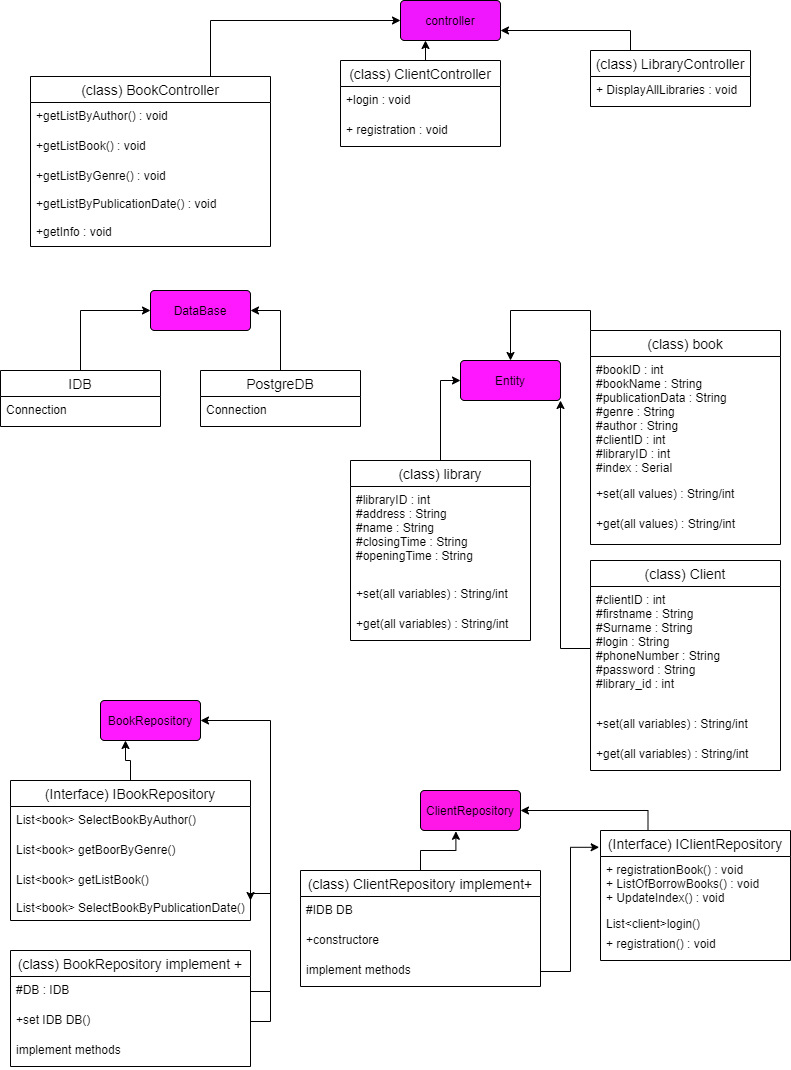

The diagram above was exported from draw.io. Its source (the exported page's mxGraphModel, read from the mxfile embedded in the PNG):
<mxGraphModel dx="1278" dy="548" grid="1" gridSize="10" guides="1" tooltips="1" connect="1" arrows="1" fold="1" page="1" pageScale="1" pageWidth="827" pageHeight="1169" math="0" shadow="0">
  <root>
    <mxCell id="0" />
    <mxCell id="1" parent="0" />
    <mxCell id="EZ9eVAeljUefmqAWUSpv-55" style="edgeStyle=orthogonalEdgeStyle;rounded=0;orthogonalLoop=1;jettySize=auto;html=1;exitX=0.75;exitY=0;exitDx=0;exitDy=0;entryX=0;entryY=0.5;entryDx=0;entryDy=0;" edge="1" parent="1" source="EZ9eVAeljUefmqAWUSpv-32" target="EZ9eVAeljUefmqAWUSpv-44">
      <mxGeometry relative="1" as="geometry" />
    </mxCell>
    <mxCell id="EZ9eVAeljUefmqAWUSpv-32" value="(class) BookController" style="swimlane;fontStyle=0;childLayout=stackLayout;horizontal=1;startSize=26;horizontalStack=0;resizeParent=1;resizeParentMax=0;resizeLast=0;collapsible=1;marginBottom=0;align=center;fontSize=14;" vertex="1" parent="1">
      <mxGeometry x="40" y="86" width="240" height="170" as="geometry" />
    </mxCell>
    <mxCell id="EZ9eVAeljUefmqAWUSpv-33" value="+getListByAuthor() : void" style="text;strokeColor=none;fillColor=none;spacingLeft=4;spacingRight=4;overflow=hidden;rotatable=0;points=[[0,0.5],[1,0.5]];portConstraint=eastwest;fontSize=12;" vertex="1" parent="EZ9eVAeljUefmqAWUSpv-32">
      <mxGeometry y="26" width="240" height="30" as="geometry" />
    </mxCell>
    <mxCell id="EZ9eVAeljUefmqAWUSpv-34" value="+getListBook() : void" style="text;strokeColor=none;fillColor=none;spacingLeft=4;spacingRight=4;overflow=hidden;rotatable=0;points=[[0,0.5],[1,0.5]];portConstraint=eastwest;fontSize=12;" vertex="1" parent="EZ9eVAeljUefmqAWUSpv-32">
      <mxGeometry y="56" width="240" height="30" as="geometry" />
    </mxCell>
    <mxCell id="EZ9eVAeljUefmqAWUSpv-35" value="+getListByGenre() : void&#10;&#10;+getListByPublicationDate() : void&#10;&#10;+getInfo : void" style="text;strokeColor=none;fillColor=none;spacingLeft=4;spacingRight=4;overflow=hidden;rotatable=0;points=[[0,0.5],[1,0.5]];portConstraint=eastwest;fontSize=12;" vertex="1" parent="EZ9eVAeljUefmqAWUSpv-32">
      <mxGeometry y="86" width="240" height="84" as="geometry" />
    </mxCell>
    <mxCell id="EZ9eVAeljUefmqAWUSpv-54" style="edgeStyle=orthogonalEdgeStyle;rounded=0;orthogonalLoop=1;jettySize=auto;html=1;exitX=0.5;exitY=0;exitDx=0;exitDy=0;entryX=0.25;entryY=1;entryDx=0;entryDy=0;" edge="1" parent="1" source="EZ9eVAeljUefmqAWUSpv-36" target="EZ9eVAeljUefmqAWUSpv-44">
      <mxGeometry relative="1" as="geometry" />
    </mxCell>
    <mxCell id="EZ9eVAeljUefmqAWUSpv-36" value="(class) ClientController" style="swimlane;fontStyle=0;childLayout=stackLayout;horizontal=1;startSize=26;horizontalStack=0;resizeParent=1;resizeParentMax=0;resizeLast=0;collapsible=1;marginBottom=0;align=center;fontSize=14;" vertex="1" parent="1">
      <mxGeometry x="350" y="70" width="160" height="86" as="geometry" />
    </mxCell>
    <mxCell id="EZ9eVAeljUefmqAWUSpv-37" value="+login : void" style="text;strokeColor=none;fillColor=none;spacingLeft=4;spacingRight=4;overflow=hidden;rotatable=0;points=[[0,0.5],[1,0.5]];portConstraint=eastwest;fontSize=12;" vertex="1" parent="EZ9eVAeljUefmqAWUSpv-36">
      <mxGeometry y="26" width="160" height="30" as="geometry" />
    </mxCell>
    <mxCell id="EZ9eVAeljUefmqAWUSpv-38" value="+ registration : void" style="text;strokeColor=none;fillColor=none;spacingLeft=4;spacingRight=4;overflow=hidden;rotatable=0;points=[[0,0.5],[1,0.5]];portConstraint=eastwest;fontSize=12;" vertex="1" parent="EZ9eVAeljUefmqAWUSpv-36">
      <mxGeometry y="56" width="160" height="30" as="geometry" />
    </mxCell>
    <mxCell id="EZ9eVAeljUefmqAWUSpv-56" style="edgeStyle=orthogonalEdgeStyle;rounded=0;orthogonalLoop=1;jettySize=auto;html=1;exitX=0.25;exitY=0;exitDx=0;exitDy=0;entryX=1;entryY=0.75;entryDx=0;entryDy=0;" edge="1" parent="1" source="EZ9eVAeljUefmqAWUSpv-40" target="EZ9eVAeljUefmqAWUSpv-44">
      <mxGeometry relative="1" as="geometry" />
    </mxCell>
    <mxCell id="EZ9eVAeljUefmqAWUSpv-40" value="(class) LibraryController" style="swimlane;fontStyle=0;childLayout=stackLayout;horizontal=1;startSize=26;horizontalStack=0;resizeParent=1;resizeParentMax=0;resizeLast=0;collapsible=1;marginBottom=0;align=center;fontSize=14;" vertex="1" parent="1">
      <mxGeometry x="600" y="60" width="160" height="56" as="geometry" />
    </mxCell>
    <mxCell id="EZ9eVAeljUefmqAWUSpv-41" value="+ DisplayAllLibraries : void" style="text;strokeColor=none;fillColor=none;spacingLeft=4;spacingRight=4;overflow=hidden;rotatable=0;points=[[0,0.5],[1,0.5]];portConstraint=eastwest;fontSize=12;" vertex="1" parent="EZ9eVAeljUefmqAWUSpv-40">
      <mxGeometry y="26" width="160" height="30" as="geometry" />
    </mxCell>
    <mxCell id="EZ9eVAeljUefmqAWUSpv-44" value="controller" style="rounded=1;arcSize=10;whiteSpace=wrap;html=1;align=center;fillColor=#F017FF;" vertex="1" parent="1">
      <mxGeometry x="410" y="10" width="100" height="40" as="geometry" />
    </mxCell>
    <mxCell id="EZ9eVAeljUefmqAWUSpv-45" value="DataBase" style="rounded=1;arcSize=10;whiteSpace=wrap;html=1;align=center;fillColor=#FF19FF;" vertex="1" parent="1">
      <mxGeometry x="160" y="300" width="100" height="40" as="geometry" />
    </mxCell>
    <mxCell id="EZ9eVAeljUefmqAWUSpv-57" style="edgeStyle=orthogonalEdgeStyle;rounded=0;orthogonalLoop=1;jettySize=auto;html=1;exitX=0.5;exitY=0;exitDx=0;exitDy=0;entryX=0;entryY=0.5;entryDx=0;entryDy=0;" edge="1" parent="1" source="EZ9eVAeljUefmqAWUSpv-46" target="EZ9eVAeljUefmqAWUSpv-45">
      <mxGeometry relative="1" as="geometry" />
    </mxCell>
    <mxCell id="EZ9eVAeljUefmqAWUSpv-46" value="IDB" style="swimlane;fontStyle=0;childLayout=stackLayout;horizontal=1;startSize=26;horizontalStack=0;resizeParent=1;resizeParentMax=0;resizeLast=0;collapsible=1;marginBottom=0;align=center;fontSize=14;" vertex="1" parent="1">
      <mxGeometry x="10" y="380" width="160" height="56" as="geometry" />
    </mxCell>
    <mxCell id="EZ9eVAeljUefmqAWUSpv-47" value="Connection" style="text;strokeColor=none;fillColor=none;spacingLeft=4;spacingRight=4;overflow=hidden;rotatable=0;points=[[0,0.5],[1,0.5]];portConstraint=eastwest;fontSize=12;" vertex="1" parent="EZ9eVAeljUefmqAWUSpv-46">
      <mxGeometry y="26" width="160" height="30" as="geometry" />
    </mxCell>
    <mxCell id="EZ9eVAeljUefmqAWUSpv-58" style="edgeStyle=orthogonalEdgeStyle;rounded=0;orthogonalLoop=1;jettySize=auto;html=1;exitX=0.5;exitY=0;exitDx=0;exitDy=0;entryX=1;entryY=0.5;entryDx=0;entryDy=0;" edge="1" parent="1" source="EZ9eVAeljUefmqAWUSpv-50" target="EZ9eVAeljUefmqAWUSpv-45">
      <mxGeometry relative="1" as="geometry" />
    </mxCell>
    <mxCell id="EZ9eVAeljUefmqAWUSpv-50" value="PostgreDB" style="swimlane;fontStyle=0;childLayout=stackLayout;horizontal=1;startSize=26;horizontalStack=0;resizeParent=1;resizeParentMax=0;resizeLast=0;collapsible=1;marginBottom=0;align=center;fontSize=14;" vertex="1" parent="1">
      <mxGeometry x="210" y="380" width="160" height="56" as="geometry" />
    </mxCell>
    <mxCell id="EZ9eVAeljUefmqAWUSpv-51" value="Connection" style="text;strokeColor=none;fillColor=none;spacingLeft=4;spacingRight=4;overflow=hidden;rotatable=0;points=[[0,0.5],[1,0.5]];portConstraint=eastwest;fontSize=12;" vertex="1" parent="EZ9eVAeljUefmqAWUSpv-50">
      <mxGeometry y="26" width="160" height="30" as="geometry" />
    </mxCell>
    <mxCell id="EZ9eVAeljUefmqAWUSpv-59" value="Entity" style="rounded=1;arcSize=10;whiteSpace=wrap;html=1;align=center;fillColor=#FF17FF;" vertex="1" parent="1">
      <mxGeometry x="470" y="370" width="100" height="40" as="geometry" />
    </mxCell>
    <mxCell id="EZ9eVAeljUefmqAWUSpv-74" style="edgeStyle=orthogonalEdgeStyle;rounded=0;orthogonalLoop=1;jettySize=auto;html=1;exitX=0;exitY=0;exitDx=0;exitDy=0;entryX=0.5;entryY=0;entryDx=0;entryDy=0;" edge="1" parent="1" source="EZ9eVAeljUefmqAWUSpv-60" target="EZ9eVAeljUefmqAWUSpv-59">
      <mxGeometry relative="1" as="geometry" />
    </mxCell>
    <mxCell id="EZ9eVAeljUefmqAWUSpv-60" value="(class) book" style="swimlane;fontStyle=0;childLayout=stackLayout;horizontal=1;startSize=26;horizontalStack=0;resizeParent=1;resizeParentMax=0;resizeLast=0;collapsible=1;marginBottom=0;align=center;fontSize=14;" vertex="1" parent="1">
      <mxGeometry x="600" y="340" width="190" height="214" as="geometry" />
    </mxCell>
    <mxCell id="EZ9eVAeljUefmqAWUSpv-61" value="#bookID : int&#10;#bookName : String&#10;#publicationData : String&#10;#genre : String&#10;#author : String&#10;#clientID : int&#10;#libraryID : int&#10;#index : Serial" style="text;strokeColor=none;fillColor=none;spacingLeft=4;spacingRight=4;overflow=hidden;rotatable=0;points=[[0,0.5],[1,0.5]];portConstraint=eastwest;fontSize=12;" vertex="1" parent="EZ9eVAeljUefmqAWUSpv-60">
      <mxGeometry y="26" width="190" height="124" as="geometry" />
    </mxCell>
    <mxCell id="EZ9eVAeljUefmqAWUSpv-62" value="+set(all values) : String/int " style="text;strokeColor=none;fillColor=none;spacingLeft=4;spacingRight=4;overflow=hidden;rotatable=0;points=[[0,0.5],[1,0.5]];portConstraint=eastwest;fontSize=12;" vertex="1" parent="EZ9eVAeljUefmqAWUSpv-60">
      <mxGeometry y="150" width="190" height="30" as="geometry" />
    </mxCell>
    <mxCell id="EZ9eVAeljUefmqAWUSpv-63" value="+get(all values) : String/int" style="text;strokeColor=none;fillColor=none;spacingLeft=4;spacingRight=4;overflow=hidden;rotatable=0;points=[[0,0.5],[1,0.5]];portConstraint=eastwest;fontSize=12;" vertex="1" parent="EZ9eVAeljUefmqAWUSpv-60">
      <mxGeometry y="180" width="190" height="34" as="geometry" />
    </mxCell>
    <mxCell id="EZ9eVAeljUefmqAWUSpv-64" value="(class) Client" style="swimlane;fontStyle=0;childLayout=stackLayout;horizontal=1;startSize=26;horizontalStack=0;resizeParent=1;resizeParentMax=0;resizeLast=0;collapsible=1;marginBottom=0;align=center;fontSize=14;" vertex="1" parent="1">
      <mxGeometry x="600" y="570" width="190" height="210" as="geometry" />
    </mxCell>
    <mxCell id="EZ9eVAeljUefmqAWUSpv-65" value="#clientID : int&#10;#firstname : String&#10;#Surname : String&#10;#login : String&#10;#phoneNumber : String&#10;#password : String&#10;#library_id : int" style="text;strokeColor=none;fillColor=none;spacingLeft=4;spacingRight=4;overflow=hidden;rotatable=0;points=[[0,0.5],[1,0.5]];portConstraint=eastwest;fontSize=12;" vertex="1" parent="EZ9eVAeljUefmqAWUSpv-64">
      <mxGeometry y="26" width="190" height="124" as="geometry" />
    </mxCell>
    <mxCell id="EZ9eVAeljUefmqAWUSpv-66" value="+set(all variables) : String/int" style="text;strokeColor=none;fillColor=none;spacingLeft=4;spacingRight=4;overflow=hidden;rotatable=0;points=[[0,0.5],[1,0.5]];portConstraint=eastwest;fontSize=12;" vertex="1" parent="EZ9eVAeljUefmqAWUSpv-64">
      <mxGeometry y="150" width="190" height="30" as="geometry" />
    </mxCell>
    <mxCell id="EZ9eVAeljUefmqAWUSpv-67" value="+get(all variables) : String/int" style="text;strokeColor=none;fillColor=none;spacingLeft=4;spacingRight=4;overflow=hidden;rotatable=0;points=[[0,0.5],[1,0.5]];portConstraint=eastwest;fontSize=12;" vertex="1" parent="EZ9eVAeljUefmqAWUSpv-64">
      <mxGeometry y="180" width="190" height="30" as="geometry" />
    </mxCell>
    <mxCell id="EZ9eVAeljUefmqAWUSpv-73" style="edgeStyle=orthogonalEdgeStyle;rounded=0;orthogonalLoop=1;jettySize=auto;html=1;exitX=0.5;exitY=0;exitDx=0;exitDy=0;entryX=0;entryY=0.5;entryDx=0;entryDy=0;" edge="1" parent="1" source="EZ9eVAeljUefmqAWUSpv-68" target="EZ9eVAeljUefmqAWUSpv-59">
      <mxGeometry relative="1" as="geometry" />
    </mxCell>
    <mxCell id="EZ9eVAeljUefmqAWUSpv-68" value="(class) library" style="swimlane;fontStyle=0;childLayout=stackLayout;horizontal=1;startSize=26;horizontalStack=0;resizeParent=1;resizeParentMax=0;resizeLast=0;collapsible=1;marginBottom=0;align=center;fontSize=14;" vertex="1" parent="1">
      <mxGeometry x="360" y="470" width="180" height="180" as="geometry" />
    </mxCell>
    <mxCell id="EZ9eVAeljUefmqAWUSpv-69" value="#libraryID : int&#10;#address : String&#10;#name : String&#10;#closingTime : String&#10;#openingTime : String&#10;" style="text;strokeColor=none;fillColor=none;spacingLeft=4;spacingRight=4;overflow=hidden;rotatable=0;points=[[0,0.5],[1,0.5]];portConstraint=eastwest;fontSize=12;" vertex="1" parent="EZ9eVAeljUefmqAWUSpv-68">
      <mxGeometry y="26" width="180" height="94" as="geometry" />
    </mxCell>
    <mxCell id="EZ9eVAeljUefmqAWUSpv-70" value="+set(all variables) : String/int" style="text;strokeColor=none;fillColor=none;spacingLeft=4;spacingRight=4;overflow=hidden;rotatable=0;points=[[0,0.5],[1,0.5]];portConstraint=eastwest;fontSize=12;" vertex="1" parent="EZ9eVAeljUefmqAWUSpv-68">
      <mxGeometry y="120" width="180" height="30" as="geometry" />
    </mxCell>
    <mxCell id="EZ9eVAeljUefmqAWUSpv-71" value="+get(all variables) : String/int" style="text;strokeColor=none;fillColor=none;spacingLeft=4;spacingRight=4;overflow=hidden;rotatable=0;points=[[0,0.5],[1,0.5]];portConstraint=eastwest;fontSize=12;" vertex="1" parent="EZ9eVAeljUefmqAWUSpv-68">
      <mxGeometry y="150" width="180" height="30" as="geometry" />
    </mxCell>
    <mxCell id="EZ9eVAeljUefmqAWUSpv-72" style="edgeStyle=orthogonalEdgeStyle;rounded=0;orthogonalLoop=1;jettySize=auto;html=1;exitX=0;exitY=0.5;exitDx=0;exitDy=0;entryX=1;entryY=1;entryDx=0;entryDy=0;" edge="1" parent="1" source="EZ9eVAeljUefmqAWUSpv-65" target="EZ9eVAeljUefmqAWUSpv-59">
      <mxGeometry relative="1" as="geometry" />
    </mxCell>
    <mxCell id="EZ9eVAeljUefmqAWUSpv-75" value="BookRepository" style="rounded=1;arcSize=10;whiteSpace=wrap;html=1;align=center;fillColor=#FF19FF;" vertex="1" parent="1">
      <mxGeometry x="110" y="710" width="100" height="40" as="geometry" />
    </mxCell>
    <mxCell id="EZ9eVAeljUefmqAWUSpv-86" style="edgeStyle=orthogonalEdgeStyle;rounded=0;orthogonalLoop=1;jettySize=auto;html=1;exitX=0.5;exitY=0;exitDx=0;exitDy=0;entryX=0.25;entryY=1;entryDx=0;entryDy=0;" edge="1" parent="1" source="EZ9eVAeljUefmqAWUSpv-76" target="EZ9eVAeljUefmqAWUSpv-75">
      <mxGeometry relative="1" as="geometry" />
    </mxCell>
    <mxCell id="EZ9eVAeljUefmqAWUSpv-76" value="(Interface) IBookRepository" style="swimlane;fontStyle=0;childLayout=stackLayout;horizontal=1;startSize=26;horizontalStack=0;resizeParent=1;resizeParentMax=0;resizeLast=0;collapsible=1;marginBottom=0;align=center;fontSize=14;fillColor=#FFFFFF;" vertex="1" parent="1">
      <mxGeometry x="20" y="790" width="240" height="140" as="geometry" />
    </mxCell>
    <mxCell id="EZ9eVAeljUefmqAWUSpv-77" value="List&lt;book&gt; SelectBookByAuthor()" style="text;strokeColor=none;fillColor=none;spacingLeft=4;spacingRight=4;overflow=hidden;rotatable=0;points=[[0,0.5],[1,0.5]];portConstraint=eastwest;fontSize=12;" vertex="1" parent="EZ9eVAeljUefmqAWUSpv-76">
      <mxGeometry y="26" width="240" height="30" as="geometry" />
    </mxCell>
    <mxCell id="EZ9eVAeljUefmqAWUSpv-78" value="List&lt;book&gt; getBoorByGenre()" style="text;strokeColor=none;fillColor=none;spacingLeft=4;spacingRight=4;overflow=hidden;rotatable=0;points=[[0,0.5],[1,0.5]];portConstraint=eastwest;fontSize=12;" vertex="1" parent="EZ9eVAeljUefmqAWUSpv-76">
      <mxGeometry y="56" width="240" height="30" as="geometry" />
    </mxCell>
    <mxCell id="EZ9eVAeljUefmqAWUSpv-79" value="List&lt;book&gt; getListBook()&#10;&#10;List&lt;book&gt; SelectBookByPublicationDate()" style="text;strokeColor=none;fillColor=none;spacingLeft=4;spacingRight=4;overflow=hidden;rotatable=0;points=[[0,0.5],[1,0.5]];portConstraint=eastwest;fontSize=12;" vertex="1" parent="EZ9eVAeljUefmqAWUSpv-76">
      <mxGeometry y="86" width="240" height="54" as="geometry" />
    </mxCell>
    <mxCell id="EZ9eVAeljUefmqAWUSpv-81" value="(class) BookRepository implement +" style="swimlane;fontStyle=0;childLayout=stackLayout;horizontal=1;startSize=26;horizontalStack=0;resizeParent=1;resizeParentMax=0;resizeLast=0;collapsible=1;marginBottom=0;align=center;fontSize=14;fillColor=#FFFFFF;" vertex="1" parent="1">
      <mxGeometry x="20" y="960" width="240" height="116" as="geometry" />
    </mxCell>
    <mxCell id="EZ9eVAeljUefmqAWUSpv-82" value="#DB : IDB" style="text;strokeColor=none;fillColor=none;spacingLeft=4;spacingRight=4;overflow=hidden;rotatable=0;points=[[0,0.5],[1,0.5]];portConstraint=eastwest;fontSize=12;" vertex="1" parent="EZ9eVAeljUefmqAWUSpv-81">
      <mxGeometry y="26" width="240" height="30" as="geometry" />
    </mxCell>
    <mxCell id="EZ9eVAeljUefmqAWUSpv-83" value="+set IDB DB()" style="text;strokeColor=none;fillColor=none;spacingLeft=4;spacingRight=4;overflow=hidden;rotatable=0;points=[[0,0.5],[1,0.5]];portConstraint=eastwest;fontSize=12;" vertex="1" parent="EZ9eVAeljUefmqAWUSpv-81">
      <mxGeometry y="56" width="240" height="30" as="geometry" />
    </mxCell>
    <mxCell id="EZ9eVAeljUefmqAWUSpv-84" value="implement methods" style="text;strokeColor=none;fillColor=none;spacingLeft=4;spacingRight=4;overflow=hidden;rotatable=0;points=[[0,0.5],[1,0.5]];portConstraint=eastwest;fontSize=12;" vertex="1" parent="EZ9eVAeljUefmqAWUSpv-81">
      <mxGeometry y="86" width="240" height="30" as="geometry" />
    </mxCell>
    <mxCell id="EZ9eVAeljUefmqAWUSpv-85" style="edgeStyle=orthogonalEdgeStyle;rounded=0;orthogonalLoop=1;jettySize=auto;html=1;exitX=1;exitY=0.5;exitDx=0;exitDy=0;entryX=1;entryY=0.63;entryDx=0;entryDy=0;entryPerimeter=0;" edge="1" parent="1" source="EZ9eVAeljUefmqAWUSpv-82" target="EZ9eVAeljUefmqAWUSpv-79">
      <mxGeometry relative="1" as="geometry">
        <Array as="points">
          <mxPoint x="280" y="1001" />
          <mxPoint x="280" y="903" />
          <mxPoint x="260" y="903" />
        </Array>
      </mxGeometry>
    </mxCell>
    <mxCell id="EZ9eVAeljUefmqAWUSpv-87" style="edgeStyle=orthogonalEdgeStyle;rounded=0;orthogonalLoop=1;jettySize=auto;html=1;exitX=1;exitY=0.5;exitDx=0;exitDy=0;entryX=1;entryY=0.5;entryDx=0;entryDy=0;" edge="1" parent="1" source="EZ9eVAeljUefmqAWUSpv-83" target="EZ9eVAeljUefmqAWUSpv-75">
      <mxGeometry relative="1" as="geometry" />
    </mxCell>
    <mxCell id="EZ9eVAeljUefmqAWUSpv-88" value="ClientRepository" style="rounded=1;arcSize=10;whiteSpace=wrap;html=1;align=center;fillColor=#FF17E8;" vertex="1" parent="1">
      <mxGeometry x="430" y="800" width="100" height="40" as="geometry" />
    </mxCell>
    <mxCell id="EZ9eVAeljUefmqAWUSpv-98" style="edgeStyle=orthogonalEdgeStyle;rounded=0;orthogonalLoop=1;jettySize=auto;html=1;exitX=0.5;exitY=0;exitDx=0;exitDy=0;entryX=0.354;entryY=1.02;entryDx=0;entryDy=0;entryPerimeter=0;" edge="1" parent="1" source="EZ9eVAeljUefmqAWUSpv-89" target="EZ9eVAeljUefmqAWUSpv-88">
      <mxGeometry relative="1" as="geometry" />
    </mxCell>
    <mxCell id="EZ9eVAeljUefmqAWUSpv-89" value="(class) ClientRepository implement+" style="swimlane;fontStyle=0;childLayout=stackLayout;horizontal=1;startSize=26;horizontalStack=0;resizeParent=1;resizeParentMax=0;resizeLast=0;collapsible=1;marginBottom=0;align=center;fontSize=14;fillColor=#FFFFFF;" vertex="1" parent="1">
      <mxGeometry x="310" y="880" width="240" height="116" as="geometry" />
    </mxCell>
    <mxCell id="EZ9eVAeljUefmqAWUSpv-90" value="#IDB DB " style="text;strokeColor=none;fillColor=none;spacingLeft=4;spacingRight=4;overflow=hidden;rotatable=0;points=[[0,0.5],[1,0.5]];portConstraint=eastwest;fontSize=12;" vertex="1" parent="EZ9eVAeljUefmqAWUSpv-89">
      <mxGeometry y="26" width="240" height="30" as="geometry" />
    </mxCell>
    <mxCell id="EZ9eVAeljUefmqAWUSpv-91" value="+constructore" style="text;strokeColor=none;fillColor=none;spacingLeft=4;spacingRight=4;overflow=hidden;rotatable=0;points=[[0,0.5],[1,0.5]];portConstraint=eastwest;fontSize=12;" vertex="1" parent="EZ9eVAeljUefmqAWUSpv-89">
      <mxGeometry y="56" width="240" height="30" as="geometry" />
    </mxCell>
    <mxCell id="EZ9eVAeljUefmqAWUSpv-92" value="implement methods" style="text;strokeColor=none;fillColor=none;spacingLeft=4;spacingRight=4;overflow=hidden;rotatable=0;points=[[0,0.5],[1,0.5]];portConstraint=eastwest;fontSize=12;" vertex="1" parent="EZ9eVAeljUefmqAWUSpv-89">
      <mxGeometry y="86" width="240" height="30" as="geometry" />
    </mxCell>
    <mxCell id="EZ9eVAeljUefmqAWUSpv-99" style="edgeStyle=orthogonalEdgeStyle;rounded=0;orthogonalLoop=1;jettySize=auto;html=1;exitX=0.25;exitY=0;exitDx=0;exitDy=0;entryX=1;entryY=0.5;entryDx=0;entryDy=0;" edge="1" parent="1" source="EZ9eVAeljUefmqAWUSpv-93" target="EZ9eVAeljUefmqAWUSpv-88">
      <mxGeometry relative="1" as="geometry" />
    </mxCell>
    <mxCell id="EZ9eVAeljUefmqAWUSpv-93" value="(Interface) IClientRepository" style="swimlane;fontStyle=0;childLayout=stackLayout;horizontal=1;startSize=26;horizontalStack=0;resizeParent=1;resizeParentMax=0;resizeLast=0;collapsible=1;marginBottom=0;align=center;fontSize=14;fillColor=#FFFFFF;" vertex="1" parent="1">
      <mxGeometry x="610" y="840" width="190" height="130" as="geometry" />
    </mxCell>
    <mxCell id="EZ9eVAeljUefmqAWUSpv-94" value="+ registrationBook() : void&#10;+ ListOfBorrowBooks() : void&#10;+ UpdateIndex() : void" style="text;strokeColor=none;fillColor=none;spacingLeft=4;spacingRight=4;overflow=hidden;rotatable=0;points=[[0,0.5],[1,0.5]];portConstraint=eastwest;fontSize=12;" vertex="1" parent="EZ9eVAeljUefmqAWUSpv-93">
      <mxGeometry y="26" width="190" height="54" as="geometry" />
    </mxCell>
    <mxCell id="EZ9eVAeljUefmqAWUSpv-95" value="List&lt;client&gt;login()" style="text;strokeColor=none;fillColor=none;spacingLeft=4;spacingRight=4;overflow=hidden;rotatable=0;points=[[0,0.5],[1,0.5]];portConstraint=eastwest;fontSize=12;" vertex="1" parent="EZ9eVAeljUefmqAWUSpv-93">
      <mxGeometry y="80" width="190" height="20" as="geometry" />
    </mxCell>
    <mxCell id="EZ9eVAeljUefmqAWUSpv-96" value="+ registration() : void" style="text;strokeColor=none;fillColor=none;spacingLeft=4;spacingRight=4;overflow=hidden;rotatable=0;points=[[0,0.5],[1,0.5]];portConstraint=eastwest;fontSize=12;" vertex="1" parent="EZ9eVAeljUefmqAWUSpv-93">
      <mxGeometry y="100" width="190" height="30" as="geometry" />
    </mxCell>
    <mxCell id="EZ9eVAeljUefmqAWUSpv-97" style="edgeStyle=orthogonalEdgeStyle;rounded=0;orthogonalLoop=1;jettySize=auto;html=1;exitX=1;exitY=0.5;exitDx=0;exitDy=0;entryX=-0.007;entryY=0.129;entryDx=0;entryDy=0;entryPerimeter=0;" edge="1" parent="1" source="EZ9eVAeljUefmqAWUSpv-92" target="EZ9eVAeljUefmqAWUSpv-93">
      <mxGeometry relative="1" as="geometry" />
    </mxCell>
  </root>
</mxGraphModel>